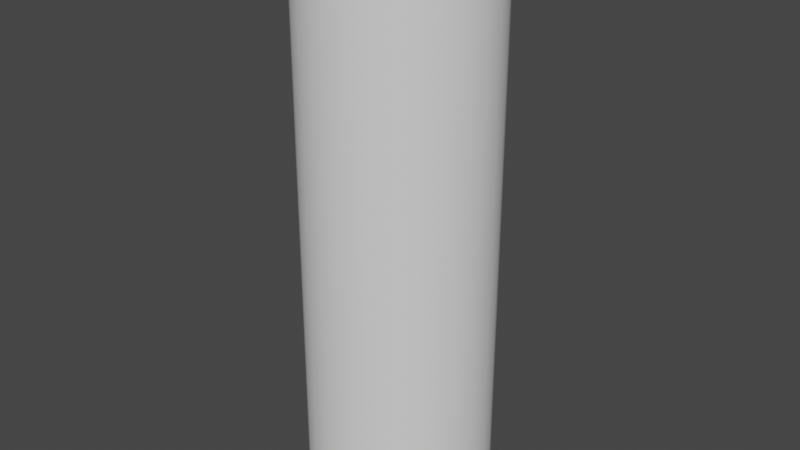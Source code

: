# Source: tube.blend  (saved by Blender 2.91.10; exported with 4.5.12 LTS)
import bpy
from mathutils import Matrix  # noqa: F401  (used for matrix-valued properties, if any)

bpy.ops.wm.read_factory_settings(use_empty=True)
scene = bpy.context.scene
scene.name = 'Scene'

# ---- collections
col_collection = bpy.data.collections.new('Collection'); scene.collection.children.link(col_collection)

# ---- node groups
ng_auto_smooth = bpy.data.node_groups.new('Auto Smooth', 'GeometryNodeTree')
_s = ng_auto_smooth.interface.new_socket(name='Geometry', in_out='OUTPUT', socket_type='NodeSocketGeometry')
_s = ng_auto_smooth.interface.new_socket(name='Geometry', in_out='INPUT', socket_type='NodeSocketGeometry')
_s = ng_auto_smooth.interface.new_socket(name='Angle', in_out='INPUT', socket_type='NodeSocketFloat')
_s.subtype = 'ANGLE'
_s.min_value = 0.0
_s.max_value = 3.142
ng_auto_smooth.is_modifier = True
_N = ng_auto_smooth.nodes; _L = ng_auto_smooth.links
n0 = _N.new('NodeGroupOutput'); n0.name = 'Group Output'; n0.location = (480, -100)
n1 = _N.new('NodeGroupInput'); n1.name = 'Group Input'; n1.location = (-420, -300)
n2 = _N.new('NodeGroupInput'); n2.name = 'Group Input.001'; n2.location = (-60, -100)
n3 = _N.new('GeometryNodeSetShadeSmooth'); n3.name = 'Set Shade Smooth'; n3.location = (120, -100)
n3.domain = 'EDGE'
n4 = _N.new('GeometryNodeSetShadeSmooth'); n4.name = 'Set Shade Smooth.001'; n4.location = (300, -100)
n5 = _N.new('GeometryNodeInputMeshEdgeAngle'); n5.name = 'Edge Angle'; n5.location = (-420, -220)
n6 = _N.new('GeometryNodeInputEdgeSmooth'); n6.name = 'Is Edge Smooth'; n6.location = (-60, -160)
n7 = _N.new('GeometryNodeInputShadeSmooth'); n7.name = 'Is Face Smooth'; n7.location = (-240, -340)
n8 = _N.new('FunctionNodeBooleanMath'); n8.name = 'Boolean Math'; n8.location = (-60, -220)
n9 = _N.new('FunctionNodeCompare'); n9.name = 'Compare'; n9.location = (-240, -180)
n9.operation = 'LESS_EQUAL'
_L.new(n5.outputs[0], n9.inputs[0])
_L.new(n4.outputs[0], n0.inputs[0])
_L.new(n1.outputs[1], n9.inputs[1])
_L.new(n9.outputs[0], n8.inputs[0])
_L.new(n7.outputs[0], n8.inputs[1])
_L.new(n2.outputs[0], n3.inputs[0])
_L.new(n6.outputs[0], n3.inputs[1])
_L.new(n3.outputs[0], n4.inputs[0])
_L.new(n8.outputs[0], n3.inputs[2])
n0.is_active_output = True

# ---- world
world_world = bpy.data.worlds.new('World'); scene.world = world_world
world_world.use_nodes = True; world_world.node_tree.nodes.clear()
_N = world_world.node_tree.nodes; _L = world_world.node_tree.links
n0 = _N.new('ShaderNodeOutputWorld'); n0.name = 'World Output'; n0.location = (300, 300)
n1 = _N.new('ShaderNodeBackground'); n1.name = 'Background'; n1.location = (10, 300)
n1.inputs[0].default_value = (0.05088, 0.05088, 0.05088, 1.0)
_L.new(n1.outputs[0], n0.inputs[0])
n0.is_active_output = True
world_world.color = (0.05088, 0.05088, 0.05088)
world_world.use_sun_shadow = False
world_world.sun_shadow_jitter_overblur = 0.0

# ---- meshes
me_circle = bpy.data.meshes.new('Circle')
me_circle.from_pydata([(0.0, 1.0, -3.1), (-0.1951, 0.9808, -3.1), (-0.3827, 0.9239, -3.1), (-0.5556, 0.8315, -3.1), (-0.7071, 0.7071, -3.1), (-0.8315, 0.5556, -3.1), (-0.9239, 0.3827, -3.1), (-0.9808, 0.1951, -3.1), (-1.0, 7.55e-08, -3.1), (-0.9808, -0.1951, -3.1), (-0.9239, -0.3827, -3.1), (-0.8315, -0.5556, -3.1), (-0.7071, -0.7071, -3.1), (-0.5556, -0.8315, -3.1), (-0.3827, -0.9239, -3.1), (-0.1951, -0.9808, -3.1), (3.258e-07, -1.0, -3.1), (0.1951, -0.9808, -3.1), (0.3827, -0.9239, -3.1), (0.5556, -0.8315, -3.1), (0.7071, -0.7071, -3.1), (0.8315, -0.5556, -3.1), (0.9239, -0.3827, -3.1), (0.9808, -0.1951, -3.1), (1.0, 9.656e-07, -3.1), (0.9808, 0.1951, -3.1), (0.9239, 0.3827, -3.1), (0.8315, 0.5556, -3.1), (0.7071, 0.7071, -3.1), (0.5556, 0.8315, -3.1), (0.3827, 0.9239, -3.1), (0.1951, 0.9808, -3.1), (0.0, 1.0, -1.0), (-0.1951, 0.9808, -1.0), (-0.3827, 0.9239, -1.0), (-0.5556, 0.8315, -1.0), (-0.7071, 0.7071, -1.0), (-0.8315, 0.5556, -1.0), (-0.9239, 0.3827, -1.0), (-0.9808, 0.1951, -1.0), (-1.0, 7.55e-08, -1.0), (-0.9808, -0.1951, -1.0), (-0.9239, -0.3827, -1.0), (-0.8315, -0.5556, -1.0), (-0.7071, -0.7071, -1.0), (-0.5556, -0.8315, -1.0), (-0.3827, -0.9239, -1.0), (-0.1951, -0.9808, -1.0), (3.258e-07, -1.0, -1.0), (0.1951, -0.9808, -1.0), (0.3827, -0.9239, -1.0), (0.5556, -0.8315, -1.0), (0.7071, -0.7071, -1.0), (0.8315, -0.5556, -1.0), (0.9239, -0.3827, -1.0), (0.9808, -0.1951, -1.0), (1.0, 9.656e-07, -1.0), (0.9808, 0.1951, -1.0), (0.9239, 0.3827, -1.0), (0.8315, 0.5556, -1.0), (0.7071, 0.7071, -1.0), (0.5556, 0.8315, -1.0), (0.3827, 0.9239, -1.0), (0.1951, 0.9808, -1.0), (-1.187e-08, 0.9, -3.0), (-0.1756, 0.8827, -3.0), (-0.3444, 0.8315, -3.0), (-0.5, 0.7483, -3.0), (-0.6364, 0.6364, -3.0), (-0.7483, 0.5, -3.0), (-0.8315, 0.3444, -3.0), (-0.8827, 0.1756, -3.0), (-0.9, 9.645e-08, -3.0), (-0.8827, -0.1756, -3.0), (-0.8315, -0.3444, -3.0), (-0.7483, -0.5, -3.0), (-0.6364, -0.6364, -3.0), (-0.5, -0.7483, -3.0), (-0.3444, -0.8315, -3.0), (-0.1756, -0.8827, -3.0), (2.814e-07, -0.9, -3.0), (0.1756, -0.8827, -3.0), (0.3444, -0.8315, -3.0), (0.5, -0.7483, -3.0), (0.6364, -0.6364, -3.0), (0.7483, -0.5, -3.0), (0.8315, -0.3444, -3.0), (0.8827, -0.1756, -3.0), (0.9, 8.975e-07, -3.0), (0.8827, 0.1756, -3.0), (0.8315, 0.3444, -3.0), (0.7483, 0.5, -3.0), (0.6364, 0.6364, -3.0), (0.5, 0.7483, -3.0), (0.3444, 0.8315, -3.0), (0.1756, 0.8827, -3.0), (0.0, 1.0, 3.1), (-0.1951, 0.9808, 3.1), (-0.3827, 0.9239, 3.1), (-0.5556, 0.8315, 3.1), (-0.7071, 0.7071, 3.1), (-0.8315, 0.5556, 3.1), (-0.9239, 0.3827, 3.1), (-0.9808, 0.1951, 3.1), (-1.0, 7.55e-08, 3.1), (-0.9808, -0.1951, 3.1), (-0.9239, -0.3827, 3.1), (-0.8315, -0.5556, 3.1), (-0.7071, -0.7071, 3.1), (-0.5556, -0.8315, 3.1), (-0.3827, -0.9239, 3.1), (-0.1951, -0.9808, 3.1), (3.258e-07, -1.0, 3.1), (0.1951, -0.9808, 3.1), (0.3827, -0.9239, 3.1), (0.5556, -0.8315, 3.1), (0.7071, -0.7071, 3.1), (0.8315, -0.5556, 3.1), (0.9239, -0.3827, 3.1), (0.9808, -0.1951, 3.1), (1.0, 9.656e-07, 3.1), (0.9808, 0.1951, 3.1), (0.9239, 0.3827, 3.1), (0.8315, 0.5556, 3.1), (0.7071, 0.7071, 3.1), (0.5556, 0.8315, 3.1), (0.3827, 0.9239, 3.1), (0.1951, 0.9808, 3.1), (0.0, 1.0, 1.0), (-0.1951, 0.9808, 1.0), (-0.3827, 0.9239, 1.0), (-0.5556, 0.8315, 1.0), (-0.7071, 0.7071, 1.0), (-0.8315, 0.5556, 1.0), (-0.9239, 0.3827, 1.0), (-0.9808, 0.1951, 1.0), (-1.0, 7.55e-08, 1.0), (-0.9808, -0.1951, 1.0), (-0.9239, -0.3827, 1.0), (-0.8315, -0.5556, 1.0), (-0.7071, -0.7071, 1.0), (-0.5556, -0.8315, 1.0), (-0.3827, -0.9239, 1.0), (-0.1951, -0.9808, 1.0), (3.258e-07, -1.0, 1.0), (0.1951, -0.9808, 1.0), (0.3827, -0.9239, 1.0), (0.5556, -0.8315, 1.0), (0.7071, -0.7071, 1.0), (0.8315, -0.5556, 1.0), (0.9239, -0.3827, 1.0), (0.9808, -0.1951, 1.0), (1.0, 9.656e-07, 1.0), (0.9808, 0.1951, 1.0), (0.9239, 0.3827, 1.0), (0.8315, 0.5556, 1.0), (0.7071, 0.7071, 1.0), (0.5556, 0.8315, 1.0), (0.3827, 0.9239, 1.0), (0.1951, 0.9808, 1.0), (-1.187e-08, 0.9, 3.0), (-0.1756, 0.8827, 3.0), (-0.3444, 0.8315, 3.0), (-0.5, 0.7483, 3.0), (-0.6364, 0.6364, 3.0), (-0.7483, 0.5, 3.0), (-0.8315, 0.3444, 3.0), (-0.8827, 0.1756, 3.0), (-0.9, 9.645e-08, 3.0), (-0.8827, -0.1756, 3.0), (-0.8315, -0.3444, 3.0), (-0.7483, -0.5, 3.0), (-0.6364, -0.6364, 3.0), (-0.5, -0.7483, 3.0), (-0.3444, -0.8315, 3.0), (-0.1756, -0.8827, 3.0), (2.814e-07, -0.9, 3.0), (0.1756, -0.8827, 3.0), (0.3444, -0.8315, 3.0), (0.5, -0.7483, 3.0), (0.6364, -0.6364, 3.0), (0.7483, -0.5, 3.0), (0.8315, -0.3444, 3.0), (0.8827, -0.1756, 3.0), (0.9, 8.975e-07, 3.0), (0.8827, 0.1756, 3.0), (0.8315, 0.3444, 3.0), (0.7483, 0.5, 3.0), (0.6364, 0.6364, 3.0), (0.5, 0.7483, 3.0), (0.3444, 0.8315, 3.0), (0.1756, 0.8827, 3.0), (-0.1951, 0.9808, 0.0), (0.0, 1.0, 0.0), (-0.3827, 0.9239, 0.0), (-0.5556, 0.8315, 0.0), (-0.7071, 0.7071, 0.0), (-0.8315, 0.5556, 0.0), (-0.9239, 0.3827, 0.0), (-0.9808, 0.1951, 0.0), (-1.0, 7.55e-08, 0.0), (-0.9808, -0.1951, 0.0), (-0.9239, -0.3827, 0.0), (-0.8315, -0.5556, 0.0), (-0.7071, -0.7071, 0.0), (-0.5556, -0.8315, 0.0), (-0.3827, -0.9239, 0.0), (-0.1951, -0.9808, 0.0), (3.258e-07, -1.0, 0.0), (0.1951, -0.9808, 0.0), (0.3827, -0.9239, 0.0), (0.5556, -0.8315, 0.0), (0.7071, -0.7071, 0.0), (0.8315, -0.5556, 0.0), (0.9239, -0.3827, 0.0), (0.9808, -0.1951, 0.0), (1.0, 9.656e-07, 0.0), (0.9808, 0.1951, 0.0), (0.9239, 0.3827, 0.0), (0.8315, 0.5556, 0.0), (0.7071, 0.7071, 0.0), (0.5556, 0.8315, 0.0), (0.3827, 0.9239, 0.0), (0.1951, 0.9808, 0.0), (-0.1756, 0.8827, 0.0), (-1.187e-08, 0.9, 0.0), (-0.3444, 0.8315, 0.0), (-0.5, 0.7483, 0.0), (-0.6364, 0.6364, 0.0), (-0.7483, 0.5, 0.0), (-0.8315, 0.3444, 0.0), (-0.8827, 0.1756, 0.0), (-0.9, 9.645e-08, 0.0), (-0.8827, -0.1756, 0.0), (-0.8315, -0.3444, 0.0), (-0.7483, -0.5, 0.0), (-0.6364, -0.6364, 0.0), (-0.5, -0.7483, 0.0), (-0.3444, -0.8315, 0.0), (-0.1756, -0.8827, 0.0), (2.814e-07, -0.9, 0.0), (0.1756, -0.8827, 0.0), (0.3444, -0.8315, 0.0), (0.5, -0.7483, 0.0), (0.6364, -0.6364, 0.0), (0.7483, -0.5, 0.0), (0.8315, -0.3444, 0.0), (0.8827, -0.1756, 0.0), (0.9, 8.975e-07, 0.0), (0.8827, 0.1756, 0.0), (0.8315, 0.3444, 0.0), (0.7483, 0.5, 0.0), (0.6364, 0.6364, 0.0), (0.5, 0.7483, 0.0), (0.3444, 0.8315, 0.0), (0.1756, 0.8827, 0.0)], [], [(40, 200, 199, 39), (65, 224, 226, 66), (91, 251, 252, 92), (39, 199, 198, 38), (64, 225, 224, 65), (90, 250, 251, 91), (38, 198, 197, 37), (32, 193, 223, 63), (89, 249, 250, 90), (37, 197, 196, 36), (63, 223, 222, 62), (88, 248, 249, 89), (36, 196, 195, 35), (62, 222, 221, 61), (87, 247, 248, 88), (35, 195, 194, 34), (61, 221, 220, 60), (86, 246, 247, 87), (34, 194, 192, 33), (60, 220, 219, 59), (85, 245, 246, 86), (33, 192, 193, 32), (59, 219, 218, 58), (84, 244, 245, 85), (58, 218, 217, 57), (83, 243, 244, 84), (57, 217, 216, 56), (82, 242, 243, 83), (56, 216, 215, 55), (81, 241, 242, 82), (55, 215, 214, 54), (80, 240, 241, 81), (65, 66, 67, 68, 69, 70, 71, 72, 73, 74, 75, 76, 77, 78, 79, 80, 81, 82, 83, 84, 85, 86, 87, 88, 89, 90, 91, 92, 93, 94, 95, 64), (11, 43, 42, 10), (25, 57, 56, 24), (12, 44, 43, 11), (26, 58, 57, 25), (13, 45, 44, 12), (27, 59, 58, 26), (14, 46, 45, 13), (1, 33, 32, 0), (28, 60, 59, 27), (15, 47, 46, 14), (2, 34, 33, 1), (29, 61, 60, 28), (16, 48, 47, 15), (3, 35, 34, 2), (30, 62, 61, 29), (17, 49, 48, 16), (4, 36, 35, 3), (31, 63, 62, 30), (18, 50, 49, 17), (5, 37, 36, 4), (0, 32, 63, 31), (19, 51, 50, 18), (6, 38, 37, 5), (20, 52, 51, 19), (7, 39, 38, 6), (21, 53, 52, 20), (8, 40, 39, 7), (22, 54, 53, 21), (9, 41, 40, 8), (23, 55, 54, 22), (10, 42, 41, 9), (24, 56, 55, 23), (92, 252, 253, 93), (66, 226, 227, 67), (41, 201, 200, 40), (93, 253, 254, 94), (67, 227, 228, 68), (42, 202, 201, 41), (94, 254, 255, 95), (68, 228, 229, 69), (43, 203, 202, 42), (95, 255, 225, 64), (69, 229, 230, 70), (44, 204, 203, 43), (70, 230, 231, 71), (45, 205, 204, 44), (71, 231, 232, 72), (46, 206, 205, 45), (72, 232, 233, 73), (47, 207, 206, 46), (73, 233, 234, 74), (48, 208, 207, 47), (74, 234, 235, 75), (49, 209, 208, 48), (75, 235, 236, 76), (50, 210, 209, 49), (76, 236, 237, 77), (51, 211, 210, 50), (77, 237, 238, 78), (52, 212, 211, 51), (78, 238, 239, 79), (53, 213, 212, 52), (79, 239, 240, 80), (54, 214, 213, 53), (10, 9, 8, 7, 6, 5, 4, 3, 2, 1, 0, 31, 30, 29, 28, 27, 26, 25, 24, 23, 22, 21, 20, 19, 18, 17, 16, 15, 14, 13, 12, 11), (136, 135, 199, 200), (161, 162, 226, 224), (187, 188, 252, 251), (135, 134, 198, 199), (160, 161, 224, 225), (186, 187, 251, 250), (134, 133, 197, 198), (128, 159, 223, 193), (185, 186, 250, 249), (133, 132, 196, 197), (159, 158, 222, 223), (184, 185, 249, 248), (132, 131, 195, 196), (158, 157, 221, 222), (183, 184, 248, 247), (131, 130, 194, 195), (157, 156, 220, 221), (182, 183, 247, 246), (130, 129, 192, 194), (156, 155, 219, 220), (181, 182, 246, 245), (129, 128, 193, 192), (155, 154, 218, 219), (180, 181, 245, 244), (154, 153, 217, 218), (179, 180, 244, 243), (153, 152, 216, 217), (178, 179, 243, 242), (152, 151, 215, 216), (177, 178, 242, 241), (151, 150, 214, 215), (176, 177, 241, 240), (161, 160, 191, 190, 189, 188, 187, 186, 185, 184, 183, 182, 181, 180, 179, 178, 177, 176, 175, 174, 173, 172, 171, 170, 169, 168, 167, 166, 165, 164, 163, 162), (107, 106, 138, 139), (121, 120, 152, 153), (108, 107, 139, 140), (122, 121, 153, 154), (109, 108, 140, 141), (123, 122, 154, 155), (110, 109, 141, 142), (97, 96, 128, 129), (124, 123, 155, 156), (111, 110, 142, 143), (98, 97, 129, 130), (125, 124, 156, 157), (112, 111, 143, 144), (99, 98, 130, 131), (126, 125, 157, 158), (113, 112, 144, 145), (100, 99, 131, 132), (127, 126, 158, 159), (114, 113, 145, 146), (101, 100, 132, 133), (96, 127, 159, 128), (115, 114, 146, 147), (102, 101, 133, 134), (116, 115, 147, 148), (103, 102, 134, 135), (117, 116, 148, 149), (104, 103, 135, 136), (118, 117, 149, 150), (105, 104, 136, 137), (119, 118, 150, 151), (106, 105, 137, 138), (120, 119, 151, 152), (188, 189, 253, 252), (162, 163, 227, 226), (137, 136, 200, 201), (189, 190, 254, 253), (163, 164, 228, 227), (138, 137, 201, 202), (190, 191, 255, 254), (164, 165, 229, 228), (139, 138, 202, 203), (191, 160, 225, 255), (165, 166, 230, 229), (140, 139, 203, 204), (166, 167, 231, 230), (141, 140, 204, 205), (167, 168, 232, 231), (142, 141, 205, 206), (168, 169, 233, 232), (143, 142, 206, 207), (169, 170, 234, 233), (144, 143, 207, 208), (170, 171, 235, 234), (145, 144, 208, 209), (171, 172, 236, 235), (146, 145, 209, 210), (172, 173, 237, 236), (147, 146, 210, 211), (173, 174, 238, 237), (148, 147, 211, 212), (174, 175, 239, 238), (149, 148, 212, 213), (175, 176, 240, 239), (150, 149, 213, 214), (106, 107, 108, 109, 110, 111, 112, 113, 114, 115, 116, 117, 118, 119, 120, 121, 122, 123, 124, 125, 126, 127, 96, 97, 98, 99, 100, 101, 102, 103, 104, 105)])
me_circle.polygons.foreach_set('use_smooth', [True] * 196)
_uv = me_circle.uv_layers.new(name='UVMap')
_uv.uv.foreach_set('vector', [0.3392, 0.1963, 0.3392, 0.2898, 0.3576, 0.2898, 0.3576, 0.1963, 0.4972, 0.0, 0.4972, 0.2805, 0.5124, 0.2805, 0.5124, 0.0, 0.4077, 0.0, 0.4077, 0.2805, 0.4194, 0.2805, 0.4194, 0.0, 0.3576, 0.1963, 0.3576, 0.2898, 0.3755, 0.2898, 0.3755, 0.1963, 0.481, 0.0, 0.481, 0.2805, 0.4972, 0.2805, 0.4972, 0.0, 0.7611, 0.0, 0.7611, 0.2805, 0.7748, 0.2805, 0.7748, 0.0, 0.3755, 0.1963, 0.3755, 0.2898, 0.3925, 0.2898, 0.3925, 0.1963, 0.06311, 0.1963, 0.06311, 0.2898, 0.08143, 0.2898, 0.08143, 0.1963, 0.7459, 0.0, 0.7459, 0.2805, 0.7611, 0.2805, 0.7611, 0.0, 0.3925, 0.1963, 0.3925, 0.2898, 0.4077, 0.2898, 0.4077, 0.1963, 0.08143, 0.1963, 0.08143, 0.2898, 0.09941, 0.2898, 0.09941, 0.1963, 0.7297, 0.0, 0.7297, 0.2805, 0.7459, 0.2805, 0.7459, 0.0, 5.96e-08, 0.1963, 0.0, 0.2898, 0.01296, 0.2898, 0.01296, 0.1963, 0.09941, 0.1963, 0.09941, 0.2898, 0.1163, 0.2898, 0.1163, 0.1963, 0.7132, 0.0, 0.7132, 0.2805, 0.7297, 0.2805, 0.7297, 0.0, 0.01296, 0.1963, 0.01296, 0.2898, 0.0282, 0.2898, 0.0282, 0.1963, 0.1163, 0.1963, 0.1163, 0.2898, 0.1316, 0.2898, 0.1316, 0.1963, 0.697, 0.0, 0.697, 0.2805, 0.7132, 0.2805, 0.7132, 0.0, 0.0282, 0.1963, 0.0282, 0.2898, 0.04513, 0.2898, 0.04513, 0.1963, 0.1316, 0.1963, 0.1316, 0.2898, 0.1445, 0.2898, 0.1445, 0.1963, 0.6818, 0.0, 0.6818, 0.2805, 0.697, 0.2805, 0.697, 0.0, 0.04513, 0.1963, 0.04513, 0.2898, 0.06311, 0.2898, 0.06311, 0.1963, 0.5378, 0.1963, 0.5378, 0.2898, 0.553, 0.2898, 0.553, 0.1963, 0.6681, 0.0, 0.6681, 0.2805, 0.6818, 0.2805, 0.6818, 0.0, 0.553, 0.1963, 0.553, 0.2898, 0.57, 0.2898, 0.57, 0.1963, 0.6564, 0.0, 0.6564, 0.2805, 0.6681, 0.2805, 0.6681, 0.0, 0.57, 0.1963, 0.57, 0.2898, 0.5879, 0.2898, 0.5879, 0.1963, 0.9863, 0.0, 0.9863, 0.2805, 1.0, 0.2805, 1.0, 0.0, 0.5879, 0.1963, 0.5879, 0.2898, 0.6063, 0.2898, 0.6063, 0.1963, 0.971, 0.0, 0.971, 0.2805, 0.9863, 0.2805, 0.9863, 0.0, 0.6063, 0.1963, 0.6063, 0.2898, 0.6242, 0.2898, 0.6242, 0.1963, 0.9549, 0.0, 0.9549, 0.2805, 0.971, 0.2805, 0.971, 0.0, 0.4717, 0.6237, 0.4654, 0.639, 0.4622, 0.6551, 0.4622, 0.6716, 0.4654, 0.6878, 0.4717, 0.703, 0.4809, 0.7168, 0.4926, 0.7284, 0.5063, 0.7376, 0.5215, 0.7439, 0.5377, 0.7471, 0.5542, 0.7471, 0.5704, 0.7439, 0.5856, 0.7376, 0.5993, 0.7284, 0.611, 0.7168, 0.6201, 0.703, 0.6265, 0.6878, 0.6297, 0.6716, 0.6297, 0.6551, 0.6265, 0.639, 0.6201, 0.6237, 0.611, 0.61, 0.5993, 0.5983, 0.5856, 0.5892, 0.5704, 0.5829, 0.5542, 0.5796, 0.5377, 0.5796, 0.5215, 0.5829, 0.5063, 0.5892, 0.4926, 0.5983, 0.4809, 0.61, 0.2891, 0.0, 0.2891, 0.1963, 0.3043, 0.1963, 0.3043, 0.0, 0.57, 0.0, 0.57, 0.1963, 0.5879, 0.1963, 0.5879, 0.0, 0.2761, 0.0, 0.2761, 0.1963, 0.2891, 0.1963, 0.2891, 0.0, 0.553, 0.0, 0.553, 0.1963, 0.57, 0.1963, 0.57, 0.0, 0.2609, 0.0, 0.2609, 0.1963, 0.2761, 0.1963, 0.2761, 0.0, 0.5378, 0.0, 0.5378, 0.1963, 0.553, 0.1963, 0.553, 0.0, 0.2439, 0.0, 0.2439, 0.1963, 0.2609, 0.1963, 0.2609, 0.0, 0.04513, 0.0, 0.04513, 0.1963, 0.06311, 0.1963, 0.06311, 0.0, 0.1316, 0.0, 0.1316, 0.1963, 0.1445, 0.1963, 0.1445, 0.0, 0.226, 0.0, 0.226, 0.1963, 0.2439, 0.1963, 0.2439, 0.0, 0.0282, 0.0, 0.0282, 0.1963, 0.04513, 0.1963, 0.04513, 0.0, 0.1163, 0.0, 0.1163, 0.1963, 0.1316, 0.1963, 0.1316, 0.0, 0.2076, 0.0, 0.2076, 0.1963, 0.226, 0.1963, 0.226, 0.0, 0.01296, 0.0, 0.01296, 0.1963, 0.0282, 0.1963, 0.0282, 0.0, 0.09941, 0.0, 0.09941, 0.1963, 0.1163, 0.1963, 0.1163, 0.0, 0.1897, 0.0, 0.1897, 0.1963, 0.2076, 0.1963, 0.2076, 0.0, 5.96e-08, 0.0, 5.96e-08, 0.1963, 0.01296, 0.1963, 0.01296, 0.0, 0.08143, 0.0, 0.08143, 0.1963, 0.09941, 0.1963, 0.09941, 0.0, 0.1727, 0.0, 0.1727, 0.1963, 0.1897, 0.1963, 0.1897, 0.0, 0.3925, 0.0, 0.3925, 0.1963, 0.4077, 0.1963, 0.4077, 0.0, 0.06311, 0.0, 0.06311, 0.1963, 0.08143, 0.1963, 0.08143, 0.0, 0.1575, 0.0, 0.1575, 0.1963, 0.1727, 0.1963, 0.1727, 0.0, 0.3755, 0.0, 0.3755, 0.1963, 0.3925, 0.1963, 0.3925, 0.0, 0.1445, 0.0, 0.1445, 0.1963, 0.1575, 0.1963, 0.1575, 0.0, 0.3576, 0.0, 0.3576, 0.1963, 0.3755, 0.1963, 0.3755, 0.0, 0.6412, 0.0, 0.6412, 0.1963, 0.6564, 0.1963, 0.6564, 0.0, 0.3392, 0.0, 0.3392, 0.1963, 0.3576, 0.1963, 0.3576, 0.0, 0.6242, 0.0, 0.6242, 0.1963, 0.6412, 0.1963, 0.6412, 0.0, 0.3212, 0.0, 0.3212, 0.1963, 0.3392, 0.1963, 0.3392, 0.0, 0.6063, 0.0, 0.6063, 0.1963, 0.6242, 0.1963, 0.6242, 0.0, 0.3043, 0.0, 0.3043, 0.1963, 0.3212, 0.1963, 0.3212, 0.0, 0.5879, 0.0, 0.5879, 0.1963, 0.6063, 0.1963, 0.6063, 0.0, 0.4194, 0.0, 0.4194, 0.2805, 0.4331, 0.2805, 0.4331, 0.0, 0.5124, 0.0, 0.5124, 0.2805, 0.5261, 0.2805, 0.5261, 0.0, 0.3212, 0.1963, 0.3212, 0.2898, 0.3392, 0.2898, 0.3392, 0.1963, 0.4331, 0.0, 0.4331, 0.2805, 0.4483, 0.2805, 0.4483, 0.0, 0.5261, 0.0, 0.5261, 0.2805, 0.5378, 0.2805, 0.5378, 0.0, 0.3043, 0.1963, 0.3043, 0.2898, 0.3212, 0.2898, 0.3212, 0.1963, 0.4483, 0.0, 0.4483, 0.2805, 0.4645, 0.2805, 0.4645, 0.0, 0.7748, 0.0, 0.7748, 0.2805, 0.7885, 0.2805, 0.7885, 0.0, 0.2891, 0.1963, 0.2891, 0.2898, 0.3043, 0.2898, 0.3043, 0.1963, 0.4645, 0.0, 0.4645, 0.2805, 0.481, 0.2805, 0.481, 0.0, 0.7885, 0.0, 0.7885, 0.2805, 0.8038, 0.2805, 0.8038, 0.0, 0.2761, 0.1963, 0.2761, 0.2898, 0.2891, 0.2898, 0.2891, 0.1963, 0.8038, 0.0, 0.8038, 0.2805, 0.82, 0.2805, 0.82, 0.0, 0.2609, 0.1963, 0.2609, 0.2898, 0.2761, 0.2898, 0.2761, 0.1963, 0.82, 0.0, 0.82, 0.2805, 0.8364, 0.2805, 0.8364, 0.0, 0.2439, 0.1963, 0.2439, 0.2898, 0.2609, 0.2898, 0.2609, 0.1963, 0.8364, 0.0, 0.8364, 0.2805, 0.8526, 0.2805, 0.8526, 0.0, 0.226, 0.1963, 0.226, 0.2898, 0.2439, 0.2898, 0.2439, 0.1963, 0.8526, 0.0, 0.8526, 0.2805, 0.8679, 0.2805, 0.8679, 0.0, 0.2076, 0.1963, 0.2076, 0.2898, 0.226, 0.2898, 0.226, 0.1963, 0.8679, 0.0, 0.8679, 0.2805, 0.8816, 0.2805, 0.8816, 0.0, 0.1897, 0.1963, 0.1897, 0.2898, 0.2076, 0.2898, 0.2076, 0.1963, 0.8816, 0.0, 0.8816, 0.2805, 0.8932, 0.2805, 0.8932, 0.0, 0.1727, 0.1963, 0.1727, 0.2898, 0.1897, 0.2898, 0.1897, 0.1963, 0.8932, 0.0, 0.8932, 0.2805, 0.907, 0.2805, 0.907, 0.0, 0.1575, 0.1963, 0.1575, 0.2898, 0.1727, 0.2898, 0.1727, 0.1963, 0.907, 0.0, 0.907, 0.2805, 0.9222, 0.2805, 0.9222, 0.0, 0.1445, 0.1963, 0.1445, 0.2898, 0.1575, 0.2898, 0.1575, 0.1963, 0.9222, 0.0, 0.9222, 0.2805, 0.9384, 0.2805, 0.9384, 0.0, 0.6412, 0.1963, 0.6412, 0.2898, 0.6564, 0.2898, 0.6564, 0.1963, 0.9384, 0.0, 0.9384, 0.2805, 0.9549, 0.2805, 0.9549, 0.0, 0.6242, 0.1963, 0.6242, 0.2898, 0.6412, 0.2898, 0.6412, 0.1963, 0.3783, 0.5796, 0.36, 0.5796, 0.342, 0.5832, 0.3251, 0.5902, 0.3098, 0.6004, 0.2969, 0.6134, 0.2867, 0.6286, 0.2797, 0.6455, 0.2761, 0.6635, 0.2761, 0.6818, 0.2797, 0.6998, 0.2867, 0.7168, 0.2969, 0.732, 0.3098, 0.745, 0.3251, 0.7551, 0.342, 0.7621, 0.36, 0.7657, 0.3783, 0.7657, 0.3963, 0.7621, 0.4132, 0.7551, 0.4285, 0.745, 0.4414, 0.732, 0.4516, 0.7168, 0.4586, 0.6998, 0.4622, 0.6818, 0.4622, 0.6635, 0.4586, 0.6455, 0.4516, 0.6286, 0.4414, 0.6134, 0.4285, 0.6004, 0.4132, 0.5902, 0.3963, 0.5832, 0.3392, 0.3833, 0.3576, 0.3833, 0.3576, 0.2898, 0.3392, 0.2898, 0.4972, 0.5609, 0.5124, 0.5609, 0.5124, 0.2805, 0.4972, 0.2805, 0.4077, 0.5609, 0.4194, 0.5609, 0.4194, 0.2805, 0.4077, 0.2805, 0.3576, 0.3833, 0.3755, 0.3833, 0.3755, 0.2898, 0.3576, 0.2898, 0.481, 0.5609, 0.4972, 0.5609, 0.4972, 0.2805, 0.481, 0.2805, 0.7611, 0.5609, 0.7748, 0.5609, 0.7748, 0.2805, 0.7611, 0.2805, 0.3755, 0.3833, 0.3925, 0.3833, 0.3925, 0.2898, 0.3755, 0.2898, 0.06311, 0.3833, 0.08143, 0.3833, 0.08143, 0.2898, 0.06311, 0.2898, 0.7459, 0.5609, 0.7611, 0.5609, 0.7611, 0.2805, 0.7459, 0.2805, 0.3925, 0.3833, 0.4077, 0.3833, 0.4077, 0.2898, 0.3925, 0.2898, 0.08143, 0.3833, 0.09941, 0.3833, 0.09941, 0.2898, 0.08143, 0.2898, 0.7297, 0.5609, 0.7459, 0.5609, 0.7459, 0.2805, 0.7297, 0.2805, 0.0, 0.3833, 0.01296, 0.3833, 0.01296, 0.2898, 0.0, 0.2898, 0.09941, 0.3833, 0.1163, 0.3833, 0.1163, 0.2898, 0.09941, 0.2898, 0.7132, 0.5609, 0.7297, 0.5609, 0.7297, 0.2805, 0.7132, 0.2805, 0.01296, 0.3833, 0.0282, 0.3833, 0.0282, 0.2898, 0.01296, 0.2898, 0.1163, 0.3833, 0.1316, 0.3833, 0.1316, 0.2898, 0.1163, 0.2898, 0.697, 0.5609, 0.7132, 0.5609, 0.7132, 0.2805, 0.697, 0.2805, 0.0282, 0.3833, 0.04513, 0.3833, 0.04513, 0.2898, 0.0282, 0.2898, 0.1316, 0.3833, 0.1445, 0.3833, 0.1445, 0.2898, 0.1316, 0.2898, 0.6818, 0.5609, 0.697, 0.5609, 0.697, 0.2805, 0.6818, 0.2805, 0.04513, 0.3833, 0.06311, 0.3833, 0.06311, 0.2898, 0.04513, 0.2898, 0.5378, 0.3833, 0.553, 0.3833, 0.553, 0.2898, 0.5378, 0.2898, 0.6681, 0.5609, 0.6818, 0.5609, 0.6818, 0.2805, 0.6681, 0.2805, 0.553, 0.3833, 0.57, 0.3833, 0.57, 0.2898, 0.553, 0.2898, 0.6564, 0.5609, 0.6681, 0.5609, 0.6681, 0.2805, 0.6564, 0.2805, 0.57, 0.3833, 0.5879, 0.3833, 0.5879, 0.2898, 0.57, 0.2898, 0.9863, 0.5609, 1.0, 0.5609, 1.0, 0.2805, 0.9863, 0.2805, 0.5879, 0.3833, 0.6063, 0.3833, 0.6063, 0.2898, 0.5879, 0.2898, 0.971, 0.5609, 0.9863, 0.5609, 0.9863, 0.2805, 0.971, 0.2805, 0.6063, 0.3833, 0.6242, 0.3833, 0.6242, 0.2898, 0.6063, 0.2898, 0.9549, 0.5609, 0.971, 0.5609, 0.971, 0.2805, 0.9549, 0.2805, 0.7668, 0.7284, 0.7784, 0.7168, 0.7876, 0.703, 0.7939, 0.6878, 0.7971, 0.6716, 0.7971, 0.6551, 0.7939, 0.639, 0.7876, 0.6237, 0.7784, 0.61, 0.7668, 0.5983, 0.7531, 0.5892, 0.7378, 0.5829, 0.7217, 0.5796, 0.7052, 0.5796, 0.689, 0.5829, 0.6737, 0.5892, 0.66, 0.5983, 0.6484, 0.61, 0.6392, 0.6237, 0.6329, 0.639, 0.6297, 0.6551, 0.6297, 0.6716, 0.6329, 0.6878, 0.6392, 0.703, 0.6484, 0.7168, 0.66, 0.7284, 0.6737, 0.7376, 0.689, 0.7439, 0.7052, 0.7471, 0.7217, 0.7471, 0.7378, 0.7439, 0.7531, 0.7376, 0.2891, 0.5796, 0.3043, 0.5796, 0.3043, 0.3833, 0.2891, 0.3833, 0.57, 0.5796, 0.5879, 0.5796, 0.5879, 0.3833, 0.57, 0.3833, 0.2761, 0.5796, 0.2891, 0.5796, 0.2891, 0.3833, 0.2761, 0.3833, 0.553, 0.5796, 0.57, 0.5796, 0.57, 0.3833, 0.553, 0.3833, 0.2609, 0.5796, 0.2761, 0.5796, 0.2761, 0.3833, 0.2609, 0.3833, 0.5378, 0.5796, 0.553, 0.5796, 0.553, 0.3833, 0.5378, 0.3833, 0.2439, 0.5796, 0.2609, 0.5796, 0.2609, 0.3833, 0.2439, 0.3833, 0.04513, 0.5796, 0.06311, 0.5796, 0.06311, 0.3833, 0.04513, 0.3833, 0.1316, 0.5796, 0.1445, 0.5796, 0.1445, 0.3833, 0.1316, 0.3833, 0.226, 0.5796, 0.2439, 0.5796, 0.2439, 0.3833, 0.226, 0.3833, 0.0282, 0.5796, 0.04513, 0.5796, 0.04513, 0.3833, 0.0282, 0.3833, 0.1163, 0.5796, 0.1316, 0.5796, 0.1316, 0.3833, 0.1163, 0.3833, 0.2076, 0.5796, 0.226, 0.5796, 0.226, 0.3833, 0.2076, 0.3833, 0.01296, 0.5796, 0.0282, 0.5796, 0.0282, 0.3833, 0.01296, 0.3833, 0.09941, 0.5796, 0.1163, 0.5796, 0.1163, 0.3833, 0.09941, 0.3833, 0.1897, 0.5796, 0.2076, 0.5796, 0.2076, 0.3833, 0.1897, 0.3833, 0.0, 0.5796, 0.01296, 0.5796, 0.01296, 0.3833, 0.0, 0.3833, 0.08143, 0.5796, 0.09941, 0.5796, 0.09941, 0.3833, 0.08143, 0.3833, 0.1727, 0.5796, 0.1897, 0.5796, 0.1897, 0.3833, 0.1727, 0.3833, 0.3925, 0.5796, 0.4077, 0.5796, 0.4077, 0.3833, 0.3925, 0.3833, 0.06311, 0.5796, 0.08143, 0.5796, 0.08143, 0.3833, 0.06311, 0.3833, 0.1575, 0.5796, 0.1727, 0.5796, 0.1727, 0.3833, 0.1575, 0.3833, 0.3755, 0.5796, 0.3925, 0.5796, 0.3925, 0.3833, 0.3755, 0.3833, 0.1445, 0.5796, 0.1575, 0.5796, 0.1575, 0.3833, 0.1445, 0.3833, 0.3576, 0.5796, 0.3755, 0.5796, 0.3755, 0.3833, 0.3576, 0.3833, 0.6412, 0.5796, 0.6564, 0.5796, 0.6564, 0.3833, 0.6412, 0.3833, 0.3392, 0.5796, 0.3576, 0.5796, 0.3576, 0.3833, 0.3392, 0.3833, 0.6242, 0.5796, 0.6412, 0.5796, 0.6412, 0.3833, 0.6242, 0.3833, 0.3212, 0.5796, 0.3392, 0.5796, 0.3392, 0.3833, 0.3212, 0.3833, 0.6063, 0.5796, 0.6242, 0.5796, 0.6242, 0.3833, 0.6063, 0.3833, 0.3043, 0.5796, 0.3212, 0.5796, 0.3212, 0.3833, 0.3043, 0.3833, 0.5879, 0.5796, 0.6063, 0.5796, 0.6063, 0.3833, 0.5879, 0.3833, 0.4194, 0.5609, 0.4331, 0.5609, 0.4331, 0.2805, 0.4194, 0.2805, 0.5124, 0.5609, 0.5261, 0.5609, 0.5261, 0.2805, 0.5124, 0.2805, 0.3212, 0.3833, 0.3392, 0.3833, 0.3392, 0.2898, 0.3212, 0.2898, 0.4331, 0.5609, 0.4483, 0.5609, 0.4483, 0.2805, 0.4331, 0.2805, 0.5261, 0.5609, 0.5378, 0.5609, 0.5378, 0.2805, 0.5261, 0.2805, 0.3043, 0.3833, 0.3212, 0.3833, 0.3212, 0.2898, 0.3043, 0.2898, 0.4483, 0.5609, 0.4645, 0.5609, 0.4645, 0.2805, 0.4483, 0.2805, 0.7748, 0.5609, 0.7885, 0.5609, 0.7885, 0.2805, 0.7748, 0.2805, 0.2891, 0.3833, 0.3043, 0.3833, 0.3043, 0.2898, 0.2891, 0.2898, 0.4645, 0.5609, 0.481, 0.5609, 0.481, 0.2805, 0.4645, 0.2805, 0.7885, 0.5609, 0.8038, 0.5609, 0.8038, 0.2805, 0.7885, 0.2805, 0.2761, 0.3833, 0.2891, 0.3833, 0.2891, 0.2898, 0.2761, 0.2898, 0.8038, 0.5609, 0.82, 0.5609, 0.82, 0.2805, 0.8038, 0.2805, 0.2609, 0.3833, 0.2761, 0.3833, 0.2761, 0.2898, 0.2609, 0.2898, 0.82, 0.5609, 0.8364, 0.5609, 0.8364, 0.2805, 0.82, 0.2805, 0.2439, 0.3833, 0.2609, 0.3833, 0.2609, 0.2898, 0.2439, 0.2898, 0.8364, 0.5609, 0.8526, 0.5609, 0.8526, 0.2805, 0.8364, 0.2805, 0.226, 0.3833, 0.2439, 0.3833, 0.2439, 0.2898, 0.226, 0.2898, 0.8526, 0.5609, 0.8679, 0.5609, 0.8679, 0.2805, 0.8526, 0.2805, 0.2076, 0.3833, 0.226, 0.3833, 0.226, 0.2898, 0.2076, 0.2898, 0.8679, 0.5609, 0.8816, 0.5609, 0.8816, 0.2805, 0.8679, 0.2805, 0.1897, 0.3833, 0.2076, 0.3833, 0.2076, 0.2898, 0.1897, 0.2898, 0.8816, 0.5609, 0.8932, 0.5609, 0.8932, 0.2805, 0.8816, 0.2805, 0.1727, 0.3833, 0.1897, 0.3833, 0.1897, 0.2898, 0.1727, 0.2898, 0.8932, 0.5609, 0.907, 0.5609, 0.907, 0.2805, 0.8932, 0.2805, 0.1575, 0.3833, 0.1727, 0.3833, 0.1727, 0.2898, 0.1575, 0.2898, 0.907, 0.5609, 0.9222, 0.5609, 0.9222, 0.2805, 0.907, 0.2805, 0.1445, 0.3833, 0.1575, 0.3833, 0.1575, 0.2898, 0.1445, 0.2898, 0.9222, 0.5609, 0.9384, 0.5609, 0.9384, 0.2805, 0.9222, 0.2805, 0.6412, 0.3833, 0.6564, 0.3833, 0.6564, 0.2898, 0.6412, 0.2898, 0.9384, 0.5609, 0.9549, 0.5609, 0.9549, 0.2805, 0.9384, 0.2805, 0.6242, 0.3833, 0.6412, 0.3833, 0.6412, 0.2898, 0.6242, 0.2898, 0.1922, 0.7657, 0.2102, 0.7621, 0.2271, 0.7551, 0.2424, 0.745, 0.2553, 0.732, 0.2655, 0.7168, 0.2725, 0.6998, 0.2761, 0.6818, 0.2761, 0.6635, 0.2725, 0.6455, 0.2655, 0.6286, 0.2553, 0.6134, 0.2424, 0.6004, 0.2271, 0.5902, 0.2102, 0.5832, 0.1922, 0.5796, 0.1739, 0.5796, 0.1559, 0.5832, 0.139, 0.5902, 0.1238, 0.6004, 0.1108, 0.6134, 0.1006, 0.6286, 0.09361, 0.6455, 0.09004, 0.6635, 0.09004, 0.6818, 0.09361, 0.6998, 0.1006, 0.7168, 0.1108, 0.732, 0.1238, 0.745, 0.139, 0.7551, 0.1559, 0.7621, 0.1739, 0.7657])
me_circle.use_remesh_fix_poles = True
me_circle.use_remesh_preserve_attributes = False
me_circle.use_mirror_vertex_groups = False
me_circle.update()

# ---- objects
ob_circle = bpy.data.objects.new('Circle', me_circle)

# ---- transforms, parenting, visibility, modifiers, constraints
ob_circle.location = (0.0, 0.0, 0.0)
ob_circle.lineart.crease_threshold = 0.0
_m = ob_circle.modifiers.new('Auto Smooth', 'NODES')
_m.node_group = ng_auto_smooth
_gi = [s.identifier for s in ng_auto_smooth.interface.items_tree if s.item_type == 'SOCKET' and s.in_out == 'INPUT']
_m[_gi[1]] = 0.5236  # Angle

# ---- collection membership
col_collection.objects.link(ob_circle)

# ---- scene / render settings (as saved in the file)
scene.frame_start = 1; scene.frame_end = 250; scene.frame_set(1)
scene.render.engine = 'BLENDER_EEVEE_NEXT'
scene.cycles.use_denoising = False
scene.cycles.samples = 128
scene.cycles.sampling_pattern = 'TABULATED_SOBOL'
scene.cycles.use_adaptive_sampling = False
scene.cycles.use_light_tree = False
scene.view_settings.view_transform = 'Filmic'
bpy.context.view_layer.update()

# ---- added for rendering (the .blend has no active camera and no usable light): camera, sun
cam_auto = bpy.data.cameras.new('AutoCamera')
cam_auto.lens = 50.0
cam_auto.sensor_width = 36.0
cam_auto.clip_end = 1000.0
ob_auto_camera = bpy.data.objects.new('AutoCamera', cam_auto)
scene.collection.objects.link(ob_auto_camera)
ob_auto_camera.location = (6.30512, -7.56614, 5.0441)
ob_auto_camera.rotation_euler = (1.09748, -7.21219e-08, 0.694738)
scene.camera = ob_auto_camera
light_auto_sun = bpy.data.lights.new('AutoSun', 'SUN')
light_auto_sun.energy = 3.0
light_auto_sun.angle = 0.0523599
ob_auto_sun = bpy.data.objects.new('AutoSun', light_auto_sun)
scene.collection.objects.link(ob_auto_sun)
ob_auto_sun.rotation_euler = (0.872665, 0.174533, 0.523599)
bpy.context.view_layer.update()
